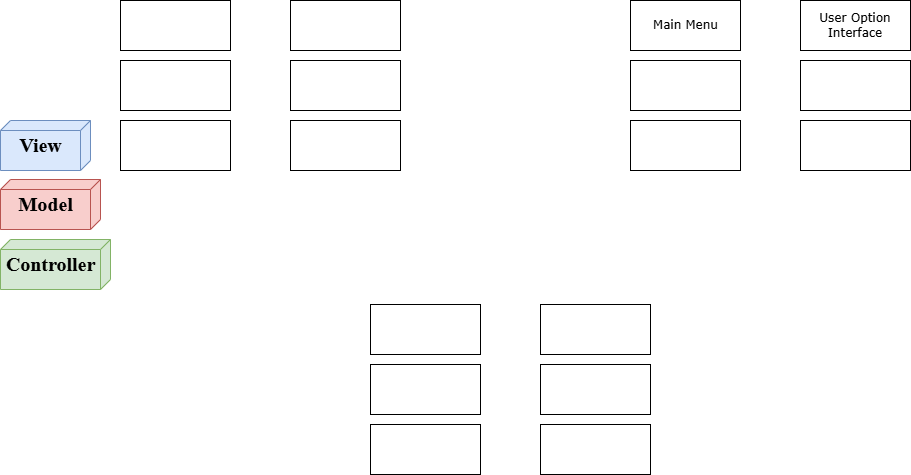

The diagram above was exported from draw.io. Its source (the exported page's mxGraphModel, read from the mxfile embedded in the PNG):
<mxGraphModel dx="1050" dy="556" grid="1" gridSize="10" guides="1" tooltips="1" connect="1" arrows="1" fold="1" page="1" pageScale="1" pageWidth="1100" pageHeight="850" background="none" math="0" shadow="0">
  <root>
    <mxCell id="0" />
    <mxCell id="1" parent="0" />
    <mxCell id="voLn2gklmBtxtKAIbJH3-1" value="&lt;h1 style=&quot;margin-bottom: 0.8px; margin-top: -20px;&quot;&gt;&lt;font style=&quot;font-size: 20px;&quot;&gt;Controller&lt;/font&gt;&lt;/h1&gt;" style="verticalAlign=top;align=center;spacingTop=8;spacingLeft=2;spacingRight=12;shape=cube;size=10;direction=south;fontStyle=0;html=1;rounded=0;shadow=0;comic=0;labelBackgroundColor=none;strokeWidth=1;fontFamily=Times New Roman;fontSize=20;fillColor=#d5e8d4;strokeColor=#82b366;fontColor=default;" vertex="1" parent="1">
      <mxGeometry x="40" y="360" width="110" height="50" as="geometry" />
    </mxCell>
    <mxCell id="voLn2gklmBtxtKAIbJH3-5" value="&lt;h1 style=&quot;margin-bottom: 0.8px; margin-top: -20px;&quot;&gt;&lt;font style=&quot;font-size: 20px;&quot;&gt;Model&lt;/font&gt;&lt;/h1&gt;" style="verticalAlign=top;align=center;spacingTop=8;spacingLeft=2;spacingRight=12;shape=cube;size=10;direction=south;fontStyle=0;html=1;rounded=0;shadow=0;comic=0;labelBackgroundColor=none;strokeWidth=1;fontFamily=Times New Roman;fontSize=20;fillColor=#f8cecc;strokeColor=#b85450;fontColor=default;" vertex="1" parent="1">
      <mxGeometry x="40" y="300" width="100" height="50" as="geometry" />
    </mxCell>
    <mxCell id="voLn2gklmBtxtKAIbJH3-6" value="&lt;h1 style=&quot;margin-bottom: 0.8px; margin-top: -20px;&quot;&gt;&lt;font&gt;&lt;span style=&quot;font-size: 20px;&quot;&gt;View&lt;/span&gt;&lt;/font&gt;&lt;/h1&gt;&lt;div&gt;&lt;font&gt;&lt;span style=&quot;font-size: 20px;&quot;&gt;&lt;br&gt;&lt;/span&gt;&lt;/font&gt;&lt;/div&gt;" style="verticalAlign=top;align=center;spacingTop=8;spacingLeft=2;spacingRight=12;shape=cube;size=10;direction=south;fontStyle=0;html=1;rounded=0;shadow=0;comic=0;labelBackgroundColor=none;strokeWidth=1;fontFamily=Times New Roman;fontSize=20;fillColor=#dae8fc;strokeColor=#6c8ebf;fontColor=#000000;" vertex="1" parent="1">
      <mxGeometry x="40" y="241" width="90" height="50" as="geometry" />
    </mxCell>
    <mxCell id="voLn2gklmBtxtKAIbJH3-7" value="Main Menu" style="html=1;rounded=0;shadow=0;comic=0;labelBackgroundColor=none;strokeWidth=1;fontFamily=Verdana;fontSize=12;align=center;" vertex="1" parent="1">
      <mxGeometry x="670" y="121" width="110" height="50" as="geometry" />
    </mxCell>
    <mxCell id="voLn2gklmBtxtKAIbJH3-8" value="User Option Interface" style="rounded=0;shadow=0;comic=0;labelBackgroundColor=none;strokeWidth=1;fontFamily=Verdana;fontSize=12;align=center;html=1;whiteSpace=wrap;" vertex="1" parent="1">
      <mxGeometry x="840" y="121" width="110" height="50" as="geometry" />
    </mxCell>
    <mxCell id="voLn2gklmBtxtKAIbJH3-9" value="" style="html=1;rounded=0;shadow=0;comic=0;labelBackgroundColor=none;strokeWidth=1;fontFamily=Verdana;fontSize=12;align=center;" vertex="1" parent="1">
      <mxGeometry x="670" y="181" width="110" height="50" as="geometry" />
    </mxCell>
    <mxCell id="voLn2gklmBtxtKAIbJH3-10" value="" style="rounded=0;shadow=0;comic=0;labelBackgroundColor=none;strokeWidth=1;fontFamily=Verdana;fontSize=12;align=center;html=1;whiteSpace=wrap;" vertex="1" parent="1">
      <mxGeometry x="840" y="181" width="110" height="50" as="geometry" />
    </mxCell>
    <mxCell id="voLn2gklmBtxtKAIbJH3-11" value="" style="html=1;rounded=0;shadow=0;comic=0;labelBackgroundColor=none;strokeWidth=1;fontFamily=Verdana;fontSize=12;align=center;" vertex="1" parent="1">
      <mxGeometry x="670" y="241" width="110" height="50" as="geometry" />
    </mxCell>
    <mxCell id="voLn2gklmBtxtKAIbJH3-12" value="" style="rounded=0;shadow=0;comic=0;labelBackgroundColor=none;strokeWidth=1;fontFamily=Verdana;fontSize=12;align=center;html=1;whiteSpace=wrap;" vertex="1" parent="1">
      <mxGeometry x="840" y="241" width="110" height="50" as="geometry" />
    </mxCell>
    <mxCell id="voLn2gklmBtxtKAIbJH3-16" value="" style="html=1;rounded=0;shadow=0;comic=0;labelBackgroundColor=none;strokeWidth=1;fontFamily=Verdana;fontSize=12;align=center;" vertex="1" parent="1">
      <mxGeometry x="160" y="121" width="110" height="50" as="geometry" />
    </mxCell>
    <mxCell id="voLn2gklmBtxtKAIbJH3-17" value="" style="rounded=0;shadow=0;comic=0;labelBackgroundColor=none;strokeWidth=1;fontFamily=Verdana;fontSize=12;align=center;html=1;whiteSpace=wrap;" vertex="1" parent="1">
      <mxGeometry x="330" y="121" width="110" height="50" as="geometry" />
    </mxCell>
    <mxCell id="voLn2gklmBtxtKAIbJH3-18" value="" style="html=1;rounded=0;shadow=0;comic=0;labelBackgroundColor=none;strokeWidth=1;fontFamily=Verdana;fontSize=12;align=center;" vertex="1" parent="1">
      <mxGeometry x="160" y="181" width="110" height="50" as="geometry" />
    </mxCell>
    <mxCell id="voLn2gklmBtxtKAIbJH3-19" value="" style="rounded=0;shadow=0;comic=0;labelBackgroundColor=none;strokeWidth=1;fontFamily=Verdana;fontSize=12;align=center;html=1;whiteSpace=wrap;" vertex="1" parent="1">
      <mxGeometry x="330" y="181" width="110" height="50" as="geometry" />
    </mxCell>
    <mxCell id="voLn2gklmBtxtKAIbJH3-20" value="" style="html=1;rounded=0;shadow=0;comic=0;labelBackgroundColor=none;strokeWidth=1;fontFamily=Verdana;fontSize=12;align=center;" vertex="1" parent="1">
      <mxGeometry x="160" y="241" width="110" height="50" as="geometry" />
    </mxCell>
    <mxCell id="voLn2gklmBtxtKAIbJH3-21" value="" style="rounded=0;shadow=0;comic=0;labelBackgroundColor=none;strokeWidth=1;fontFamily=Verdana;fontSize=12;align=center;html=1;whiteSpace=wrap;" vertex="1" parent="1">
      <mxGeometry x="330" y="241" width="110" height="50" as="geometry" />
    </mxCell>
    <mxCell id="voLn2gklmBtxtKAIbJH3-22" value="" style="html=1;rounded=0;shadow=0;comic=0;labelBackgroundColor=none;strokeWidth=1;fontFamily=Verdana;fontSize=12;align=center;" vertex="1" parent="1">
      <mxGeometry x="410" y="425" width="110" height="50" as="geometry" />
    </mxCell>
    <mxCell id="voLn2gklmBtxtKAIbJH3-23" value="" style="rounded=0;shadow=0;comic=0;labelBackgroundColor=none;strokeWidth=1;fontFamily=Verdana;fontSize=12;align=center;html=1;whiteSpace=wrap;" vertex="1" parent="1">
      <mxGeometry x="580" y="425" width="110" height="50" as="geometry" />
    </mxCell>
    <mxCell id="voLn2gklmBtxtKAIbJH3-24" value="" style="html=1;rounded=0;shadow=0;comic=0;labelBackgroundColor=none;strokeWidth=1;fontFamily=Verdana;fontSize=12;align=center;" vertex="1" parent="1">
      <mxGeometry x="410" y="485" width="110" height="50" as="geometry" />
    </mxCell>
    <mxCell id="voLn2gklmBtxtKAIbJH3-25" value="" style="rounded=0;shadow=0;comic=0;labelBackgroundColor=none;strokeWidth=1;fontFamily=Verdana;fontSize=12;align=center;html=1;whiteSpace=wrap;" vertex="1" parent="1">
      <mxGeometry x="580" y="485" width="110" height="50" as="geometry" />
    </mxCell>
    <mxCell id="voLn2gklmBtxtKAIbJH3-26" value="" style="html=1;rounded=0;shadow=0;comic=0;labelBackgroundColor=none;strokeWidth=1;fontFamily=Verdana;fontSize=12;align=center;" vertex="1" parent="1">
      <mxGeometry x="410" y="545" width="110" height="50" as="geometry" />
    </mxCell>
    <mxCell id="voLn2gklmBtxtKAIbJH3-27" value="" style="rounded=0;shadow=0;comic=0;labelBackgroundColor=none;strokeWidth=1;fontFamily=Verdana;fontSize=12;align=center;html=1;whiteSpace=wrap;" vertex="1" parent="1">
      <mxGeometry x="580" y="545" width="110" height="50" as="geometry" />
    </mxCell>
  </root>
</mxGraphModel>